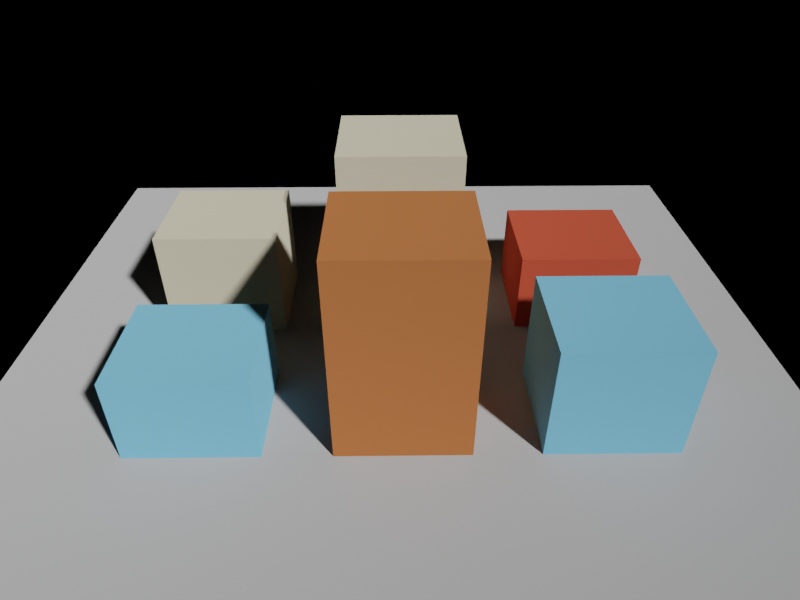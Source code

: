 # Source: simple_street_canyon.blend  (saved by Blender 4.5.90; exported with 4.5.12 LTS)
import bpy
from mathutils import Matrix  # noqa: F401  (used for matrix-valued properties, if any)

bpy.ops.wm.read_factory_settings(use_empty=True)
scene = bpy.context.scene
scene.name = 'Scene'

# ---- collections
col_collection = bpy.data.collections.new('Collection'); scene.collection.children.link(col_collection)

# ---- materials (node trees are filled in below, after node groups)
mat_itu_glass = bpy.data.materials.new('itu_glass')
mat_itu_glass.diffuse_color = (0.2122, 0.5647, 0.7991, 1.0)
mat_itu_wood = bpy.data.materials.new('itu_wood')
mat_itu_wood.diffuse_color = (0.5089, 0.1683, 0.05951, 1.0)
mat_itu_marble = bpy.data.materials.new('itu_marble')
mat_itu_marble.diffuse_color = (0.7011, 0.6445, 0.4851, 1.0)
mat_itu_brick = bpy.data.materials.new('itu_brick')
mat_itu_brick.diffuse_color = (0.6038, 0.09084, 0.04971, 1.0)
mat_itu_concrete = bpy.data.materials.new('itu_concrete')

# ---- material node trees
mat_itu_glass.use_nodes = True; mat_itu_glass.node_tree.nodes.clear()
_N = mat_itu_glass.node_tree.nodes; _L = mat_itu_glass.node_tree.links
n0 = _N.new('ShaderNodeOutputMaterial'); n0.name = 'Material Output'; n0.location = (300, 300)
n1 = _N.new('ShaderNodeBsdfDiffuse'); n1.name = 'Diffuse BSDF'; n1.location = (10, 300)
n1.inputs[0].default_value = (0.2122, 0.5647, 0.7991, 1.0)
n1.inputs[1].default_value = 0.5
_L.new(n1.outputs[0], n0.inputs[0])
n0.is_active_output = True
mat_itu_wood.use_nodes = True; mat_itu_wood.node_tree.nodes.clear()
_N = mat_itu_wood.node_tree.nodes; _L = mat_itu_wood.node_tree.links
n0 = _N.new('ShaderNodeOutputMaterial'); n0.name = 'Material Output'; n0.location = (300, 300)
n1 = _N.new('ShaderNodeBsdfDiffuse'); n1.name = 'Diffuse BSDF'; n1.location = (10, 300)
n1.inputs[0].default_value = (0.5089, 0.1683, 0.05951, 1.0)
n1.inputs[1].default_value = 0.5
_L.new(n1.outputs[0], n0.inputs[0])
n0.is_active_output = True
mat_itu_marble.use_nodes = True; mat_itu_marble.node_tree.nodes.clear()
_N = mat_itu_marble.node_tree.nodes; _L = mat_itu_marble.node_tree.links
n0 = _N.new('ShaderNodeOutputMaterial'); n0.name = 'Material Output'; n0.location = (300, 300)
n1 = _N.new('ShaderNodeBsdfDiffuse'); n1.name = 'Diffuse BSDF'; n1.location = (10, 300)
n1.inputs[0].default_value = (0.7011, 0.6445, 0.4851, 1.0)
n1.inputs[1].default_value = 0.5
_L.new(n1.outputs[0], n0.inputs[0])
n0.is_active_output = True
mat_itu_brick.use_nodes = True; mat_itu_brick.node_tree.nodes.clear()
_N = mat_itu_brick.node_tree.nodes; _L = mat_itu_brick.node_tree.links
n0 = _N.new('ShaderNodeOutputMaterial'); n0.name = 'Material Output'; n0.location = (300, 300)
n1 = _N.new('ShaderNodeBsdfDiffuse'); n1.name = 'Diffuse BSDF'; n1.location = (10, 300)
n1.inputs[0].default_value = (0.6038, 0.09084, 0.04971, 1.0)
n1.inputs[1].default_value = 0.5
_L.new(n1.outputs[0], n0.inputs[0])
n0.is_active_output = True
mat_itu_concrete.use_nodes = True; mat_itu_concrete.node_tree.nodes.clear()
_N = mat_itu_concrete.node_tree.nodes; _L = mat_itu_concrete.node_tree.links
n0 = _N.new('ShaderNodeOutputMaterial'); n0.name = 'Material Output'; n0.location = (300, 300)
n1 = _N.new('ShaderNodeBsdfDiffuse'); n1.name = 'Diffuse BSDF'; n1.location = (10, 300)
n1.inputs[0].default_value = (0.5395, 0.5395, 0.5395, 1.0)
n1.inputs[1].default_value = 0.5
_L.new(n1.outputs[0], n0.inputs[0])
n0.is_active_output = True

# ---- world
world_world_001 = bpy.data.worlds.new('World.001'); scene.world = world_world_001
world_world_001.use_nodes = True; world_world_001.node_tree.nodes.clear()
_N = world_world_001.node_tree.nodes; _L = world_world_001.node_tree.links
n0 = _N.new('ShaderNodeOutputWorld'); n0.name = 'World Output'; n0.location = (300, 300)
n1 = _N.new('ShaderNodeBsdfTranslucent'); n1.name = 'Translucent BSDF'; n1.location = (110, 280)
n1.inputs[0].default_value = (0.01045, 0.0, 0.8002, 1.0)
n2 = _N.new('ShaderNodeBsdfDiffuse'); n2.name = 'Diffuse BSDF'; n2.location = (10, 300)
n2.inputs[0].default_value = (0.0, 0.01727, 1.0, 1.0)
_L.new(n1.outputs[0], n0.inputs[1])
_L.new(n2.outputs[0], n0.inputs[0])
n0.is_active_output = True
world_world_001.use_sun_shadow = False
world_world_001.sun_shadow_jitter_overblur = 0.0

# ---- cameras
cam_camera_001 = bpy.data.cameras.new('Camera.001')
cam_camera_001.lens = 45.88
cam_camera_003 = bpy.data.cameras.new('Camera.003')
cam_camera_003.lens = 29.81

# ---- meshes
me_cube_009 = bpy.data.meshes.new('Cube.009')
me_cube_009.from_pydata([(-1.0, -1.0, 0.0), (-1.0, -1.0, 2.0), (-1.0, 1.0, 0.0), (-1.0, 1.0, 2.0), (1.0, -1.0, 0.0), (1.0, -1.0, 2.0), (1.0, 1.0, 0.0), (1.0, 1.0, 2.0)], [], [(0, 1, 3, 2), (2, 3, 7, 6), (6, 7, 5, 4), (4, 5, 1, 0), (2, 6, 4, 0), (7, 3, 1, 5)])
_uv = me_cube_009.uv_layers.new(name='UVMap')
_uv.uv.foreach_set('vector', [0.375, 0.0, 0.625, 0.0, 0.625, 0.25, 0.375, 0.25, 0.375, 0.25, 0.625, 0.25, 0.625, 0.5, 0.375, 0.5, 0.375, 0.5, 0.625, 0.5, 0.625, 0.75, 0.375, 0.75, 0.375, 0.75, 0.625, 0.75, 0.625, 1.0, 0.375, 1.0, 0.125, 0.5, 0.375, 0.5, 0.375, 0.75, 0.125, 0.75, 0.625, 0.5, 0.875, 0.5, 0.875, 0.75, 0.625, 0.75])
me_cube_009.materials.append(mat_itu_glass)
me_cube_009.update()
me_cube_010 = bpy.data.meshes.new('Cube.010')
me_cube_010.from_pydata([(-1.0, -1.0, 0.0), (-1.0, -1.0, 2.0), (-1.0, 1.0, 0.0), (-1.0, 1.0, 2.0), (1.0, -1.0, 0.0), (1.0, -1.0, 2.0), (1.0, 1.0, 0.0), (1.0, 1.0, 2.0)], [], [(0, 1, 3, 2), (2, 3, 7, 6), (6, 7, 5, 4), (4, 5, 1, 0), (2, 6, 4, 0), (7, 3, 1, 5)])
_uv = me_cube_010.uv_layers.new(name='UVMap')
_uv.uv.foreach_set('vector', [0.375, 0.0, 0.625, 0.0, 0.625, 0.25, 0.375, 0.25, 0.375, 0.25, 0.625, 0.25, 0.625, 0.5, 0.375, 0.5, 0.375, 0.5, 0.625, 0.5, 0.625, 0.75, 0.375, 0.75, 0.375, 0.75, 0.625, 0.75, 0.625, 1.0, 0.375, 1.0, 0.125, 0.5, 0.375, 0.5, 0.375, 0.75, 0.125, 0.75, 0.625, 0.5, 0.875, 0.5, 0.875, 0.75, 0.625, 0.75])
me_cube_010.materials.append(mat_itu_wood)
me_cube_010.update()
me_cube_011 = bpy.data.meshes.new('Cube.011')
me_cube_011.from_pydata([(-1.0, -1.0, 0.0), (-1.0, -1.0, 2.0), (-1.0, 1.0, 0.0), (-1.0, 1.0, 2.0), (1.0, -1.0, 0.0), (1.0, -1.0, 2.0), (1.0, 1.0, 0.0), (1.0, 1.0, 2.0)], [], [(0, 1, 3, 2), (2, 3, 7, 6), (6, 7, 5, 4), (4, 5, 1, 0), (2, 6, 4, 0), (7, 3, 1, 5)])
_uv = me_cube_011.uv_layers.new(name='UVMap')
_uv.uv.foreach_set('vector', [0.375, 0.0, 0.625, 0.0, 0.625, 0.25, 0.375, 0.25, 0.375, 0.25, 0.625, 0.25, 0.625, 0.5, 0.375, 0.5, 0.375, 0.5, 0.625, 0.5, 0.625, 0.75, 0.375, 0.75, 0.375, 0.75, 0.625, 0.75, 0.625, 1.0, 0.375, 1.0, 0.125, 0.5, 0.375, 0.5, 0.375, 0.75, 0.125, 0.75, 0.625, 0.5, 0.875, 0.5, 0.875, 0.75, 0.625, 0.75])
me_cube_011.materials.append(mat_itu_glass)
me_cube_011.update()
me_cube_012 = bpy.data.meshes.new('Cube.012')
me_cube_012.from_pydata([(-1.0, -1.0, 0.0), (-1.0, -1.0, 2.0), (-1.0, 1.0, 0.0), (-1.0, 1.0, 2.0), (1.0, -1.0, 0.0), (1.0, -1.0, 2.0), (1.0, 1.0, 0.0), (1.0, 1.0, 2.0)], [], [(0, 1, 3, 2), (2, 3, 7, 6), (6, 7, 5, 4), (4, 5, 1, 0), (2, 6, 4, 0), (7, 3, 1, 5)])
_uv = me_cube_012.uv_layers.new(name='UVMap')
_uv.uv.foreach_set('vector', [0.375, 0.0, 0.625, 0.0, 0.625, 0.25, 0.375, 0.25, 0.375, 0.25, 0.625, 0.25, 0.625, 0.5, 0.375, 0.5, 0.375, 0.5, 0.625, 0.5, 0.625, 0.75, 0.375, 0.75, 0.375, 0.75, 0.625, 0.75, 0.625, 1.0, 0.375, 1.0, 0.125, 0.5, 0.375, 0.5, 0.375, 0.75, 0.125, 0.75, 0.625, 0.5, 0.875, 0.5, 0.875, 0.75, 0.625, 0.75])
me_cube_012.materials.append(mat_itu_marble)
me_cube_012.update()
me_cube_013 = bpy.data.meshes.new('Cube.013')
me_cube_013.from_pydata([(-1.0, -1.0, 0.0), (-1.0, -1.0, 2.0), (-1.0, 1.0, 0.0), (-1.0, 1.0, 2.0), (1.0, -1.0, 0.0), (1.0, -1.0, 2.0), (1.0, 1.0, 0.0), (1.0, 1.0, 2.0)], [], [(0, 1, 3, 2), (2, 3, 7, 6), (6, 7, 5, 4), (4, 5, 1, 0), (2, 6, 4, 0), (7, 3, 1, 5)])
_uv = me_cube_013.uv_layers.new(name='UVMap')
_uv.uv.foreach_set('vector', [0.375, 0.0, 0.625, 0.0, 0.625, 0.25, 0.375, 0.25, 0.375, 0.25, 0.625, 0.25, 0.625, 0.5, 0.375, 0.5, 0.375, 0.5, 0.625, 0.5, 0.625, 0.75, 0.375, 0.75, 0.375, 0.75, 0.625, 0.75, 0.625, 1.0, 0.375, 1.0, 0.125, 0.5, 0.375, 0.5, 0.375, 0.75, 0.125, 0.75, 0.625, 0.5, 0.875, 0.5, 0.875, 0.75, 0.625, 0.75])
me_cube_013.materials.append(mat_itu_marble)
me_cube_013.update()
me_cube_014 = bpy.data.meshes.new('Cube.014')
me_cube_014.from_pydata([(-1.0, -1.0, 0.0), (-1.0, -1.0, 2.0), (-1.0, 1.0, 0.0), (-1.0, 1.0, 2.0), (1.0, -1.0, 0.0), (1.0, -1.0, 2.0), (1.0, 1.0, 0.0), (1.0, 1.0, 2.0)], [], [(0, 1, 3, 2), (2, 3, 7, 6), (6, 7, 5, 4), (4, 5, 1, 0), (2, 6, 4, 0), (7, 3, 1, 5)])
_uv = me_cube_014.uv_layers.new(name='UVMap')
_uv.uv.foreach_set('vector', [0.375, 0.0, 0.625, 0.0, 0.625, 0.25, 0.375, 0.25, 0.375, 0.25, 0.625, 0.25, 0.625, 0.5, 0.375, 0.5, 0.375, 0.5, 0.625, 0.5, 0.625, 0.75, 0.375, 0.75, 0.375, 0.75, 0.625, 0.75, 0.625, 1.0, 0.375, 1.0, 0.125, 0.5, 0.375, 0.5, 0.375, 0.75, 0.125, 0.75, 0.625, 0.5, 0.875, 0.5, 0.875, 0.75, 0.625, 0.75])
me_cube_014.materials.append(mat_itu_brick)
me_cube_014.update()
me_plane_001 = bpy.data.meshes.new('Plane.001')
me_plane_001.from_pydata([(-1.0, -1.0, 0.0), (1.0, -1.0, 0.0), (-1.0, 1.0, 0.0), (1.0, 1.0, 0.0)], [], [(0, 1, 3, 2)])
_uv = me_plane_001.uv_layers.new(name='UVMap')
_uv.uv.foreach_set('vector', [0.0, 0.0, 1.0, 0.0, 1.0, 1.0, 0.0, 1.0])
me_plane_001.materials.append(mat_itu_concrete)
me_plane_001.update()

# ---- objects
ob_building_1 = bpy.data.objects.new('building_1', me_cube_009)
ob_building_6 = bpy.data.objects.new('building_6', me_cube_010)
ob_building_5 = bpy.data.objects.new('building_5', me_cube_011)
ob_building_4 = bpy.data.objects.new('building_4', me_cube_012)
ob_building_3 = bpy.data.objects.new('building_3', me_cube_013)
ob_building_2 = bpy.data.objects.new('building_2', me_cube_014)
ob_floor = bpy.data.objects.new('floor', me_plane_001)
ob_camera_002 = bpy.data.objects.new('Camera.002', cam_camera_001)
ob_camera_003 = bpy.data.objects.new('Camera.003', cam_camera_003)

# ---- transforms, parenting, visibility, modifiers, constraints
ob_building_1.location = (-46.55, -22.56, -0.03079)
ob_building_1.scale = (15.56, -13.94, 10.92)
ob_building_6.location = (0.4417, -22.56, -0.03079)
ob_building_6.scale = (15.56, -13.94, 25.49)
ob_building_5.location = (47.08, -22.56, -0.03079)
ob_building_5.scale = (15.56, -13.94, 14.56)
ob_building_4.location = (0.4417, 23.51, -0.03079)
ob_building_4.scale = (15.56, -13.94, 25.49)
ob_building_3.location = (-46.85, 23.51, -0.03079)
ob_building_3.scale = (15.56, -13.94, 14.56)
ob_building_2.location = (47.92, 24.28, -0.03079)
ob_building_2.scale = (15.56, -13.94, 10.92)
ob_floor.location = (-0.7697, 0.2385, -0.03079)
ob_floor.scale = (100.0, -100.0, 0.7282)
ob_camera_002.location = (195.9, -3.627, 82.09)
ob_camera_002.rotation_euler = (1.147, -1.242e-07, 1.455)
_c = ob_camera_002.constraints.new('TRACK_TO'); _c.name = 'Track To'
_c.target = ob_floor
ob_camera_003.location = (-1.559, -136.8, 113.1)
ob_camera_003.rotation_euler = (1.252, -1.668e-07, 0.06413)
_c = ob_camera_003.constraints.new('TRACK_TO'); _c.name = 'Track To'
_c.target = ob_building_4

# ---- collection membership
col_collection.objects.link(ob_building_1)
col_collection.objects.link(ob_building_6)
col_collection.objects.link(ob_building_5)
col_collection.objects.link(ob_building_4)
col_collection.objects.link(ob_building_3)
col_collection.objects.link(ob_building_2)
col_collection.objects.link(ob_floor)
col_collection.objects.link(ob_camera_002)
col_collection.objects.link(ob_camera_003)

# ---- scene / render settings (as saved in the file)
scene.camera = ob_camera_003
scene.frame_start = 1; scene.frame_end = 250; scene.frame_set(236)
scene.render.engine = 'CYCLES'
scene.render.resolution_x = 1024
scene.render.resolution_y = 768
scene.cycles.samples = 128
scene.cycles.time_limit = 20.0
scene.cycles.sampling_pattern = 'TABULATED_SOBOL'
scene.cycles.use_light_tree = False
scene.eevee.bokeh_max_size = 103.0
scene.view_settings.view_transform = 'Filmic'
bpy.context.view_layer.update()

# ---- added for rendering (the .blend has no usable light): sun
light_auto_sun = bpy.data.lights.new('AutoSun', 'SUN')
light_auto_sun.energy = 3.0
light_auto_sun.angle = 0.0523599
ob_auto_sun = bpy.data.objects.new('AutoSun', light_auto_sun)
scene.collection.objects.link(ob_auto_sun)
ob_auto_sun.rotation_euler = (0.872665, 0.174533, 0.523599)
bpy.context.view_layer.update()
